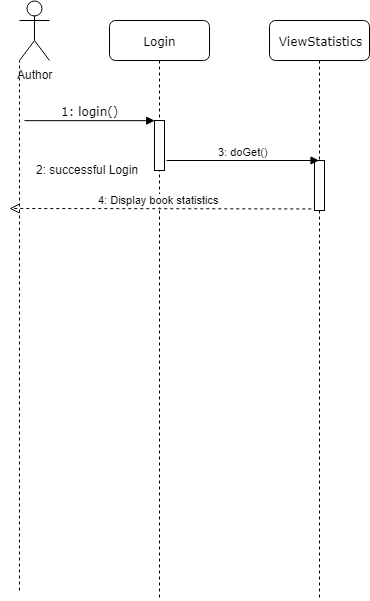

The diagram above was exported from draw.io. Its source (the exported page's mxGraphModel, read from the mxfile embedded in the PNG):
<mxGraphModel dx="961" dy="515" grid="1" gridSize="10" guides="1" tooltips="1" connect="1" arrows="1" fold="1" page="1" pageScale="1" pageWidth="1100" pageHeight="850" background="#ffffff" math="0" shadow="0">
  <root>
    <mxCell id="0" />
    <mxCell id="1" parent="0" />
    <mxCell id="7baba1c4bc27f4b0-2" value="Login" style="shape=umlLifeline;perimeter=lifelinePerimeter;whiteSpace=wrap;html=1;container=1;collapsible=0;recursiveResize=0;outlineConnect=0;rounded=1;shadow=0;comic=0;labelBackgroundColor=none;strokeColor=#000000;strokeWidth=1;fillColor=#FFFFFF;fontFamily=Verdana;fontSize=12;fontColor=#000000;align=center;" parent="1" vertex="1">
      <mxGeometry x="240" y="80" width="100" height="580" as="geometry" />
    </mxCell>
    <mxCell id="7baba1c4bc27f4b0-10" value="" style="html=1;points=[];perimeter=orthogonalPerimeter;rounded=0;shadow=0;comic=0;labelBackgroundColor=none;strokeColor=#000000;strokeWidth=1;fillColor=#FFFFFF;fontFamily=Verdana;fontSize=12;fontColor=#000000;align=center;" parent="7baba1c4bc27f4b0-2" vertex="1">
      <mxGeometry x="45" y="100" width="10" height="50" as="geometry" />
    </mxCell>
    <mxCell id="7baba1c4bc27f4b0-3" value="ViewStatistics" style="shape=umlLifeline;perimeter=lifelinePerimeter;whiteSpace=wrap;html=1;container=1;collapsible=0;recursiveResize=0;outlineConnect=0;rounded=1;shadow=0;comic=0;labelBackgroundColor=none;strokeColor=#000000;strokeWidth=1;fillColor=#FFFFFF;fontFamily=Verdana;fontSize=12;fontColor=#000000;align=center;" parent="1" vertex="1">
      <mxGeometry x="400" y="80" width="100" height="580" as="geometry" />
    </mxCell>
    <mxCell id="7baba1c4bc27f4b0-13" value="" style="html=1;points=[];perimeter=orthogonalPerimeter;rounded=0;shadow=0;comic=0;labelBackgroundColor=none;strokeColor=#000000;strokeWidth=1;fillColor=#FFFFFF;fontFamily=Verdana;fontSize=12;fontColor=#000000;align=center;" parent="7baba1c4bc27f4b0-3" vertex="1">
      <mxGeometry x="45" y="140" width="10" height="50" as="geometry" />
    </mxCell>
    <mxCell id="7baba1c4bc27f4b0-11" value="1: login()" style="html=1;verticalAlign=bottom;endArrow=block;entryX=0;entryY=0;labelBackgroundColor=none;fontFamily=Verdana;fontSize=12;edgeStyle=elbowEdgeStyle;elbow=vertical;" parent="1" target="7baba1c4bc27f4b0-10" edge="1">
      <mxGeometry relative="1" as="geometry">
        <mxPoint x="155" y="180" as="sourcePoint" />
      </mxGeometry>
    </mxCell>
    <mxCell id="Tns_9vPzrml43IrZCWns-2" value="2: successful Login" style="text;html=1;resizable=0;points=[];autosize=1;align=left;verticalAlign=top;spacingTop=-4;" vertex="1" parent="1">
      <mxGeometry x="165" y="220" width="120" height="20" as="geometry" />
    </mxCell>
    <mxCell id="Tns_9vPzrml43IrZCWns-5" value="3: doGet()" style="html=1;verticalAlign=bottom;endArrow=block;" edge="1" parent="1" target="7baba1c4bc27f4b0-3">
      <mxGeometry width="80" relative="1" as="geometry">
        <mxPoint x="297" y="220" as="sourcePoint" />
        <mxPoint x="443" y="255" as="targetPoint" />
      </mxGeometry>
    </mxCell>
    <mxCell id="Tns_9vPzrml43IrZCWns-6" value="4: Display book statistics&amp;nbsp;" style="html=1;verticalAlign=bottom;endArrow=open;dashed=1;endSize=8;exitX=-0.324;exitY=0.969;exitDx=0;exitDy=0;exitPerimeter=0;" edge="1" parent="1" source="7baba1c4bc27f4b0-13">
      <mxGeometry x="0.0004" relative="1" as="geometry">
        <mxPoint x="589.5" y="309.5" as="sourcePoint" />
        <mxPoint x="140" y="268" as="targetPoint" />
        <mxPoint as="offset" />
      </mxGeometry>
    </mxCell>
    <mxCell id="Tns_9vPzrml43IrZCWns-7" value="Author" style="shape=umlActor;verticalLabelPosition=bottom;labelBackgroundColor=#ffffff;verticalAlign=top;html=1;" vertex="1" parent="1">
      <mxGeometry x="150" y="60" width="30" height="60" as="geometry" />
    </mxCell>
    <mxCell id="Tns_9vPzrml43IrZCWns-10" value="" style="endArrow=none;dashed=1;html=1;entryX=0;entryY=1;entryDx=0;entryDy=0;entryPerimeter=0;" edge="1" parent="1" target="Tns_9vPzrml43IrZCWns-7">
      <mxGeometry width="50" height="50" relative="1" as="geometry">
        <mxPoint x="150" y="650" as="sourcePoint" />
        <mxPoint x="190" y="680" as="targetPoint" />
      </mxGeometry>
    </mxCell>
  </root>
</mxGraphModel>